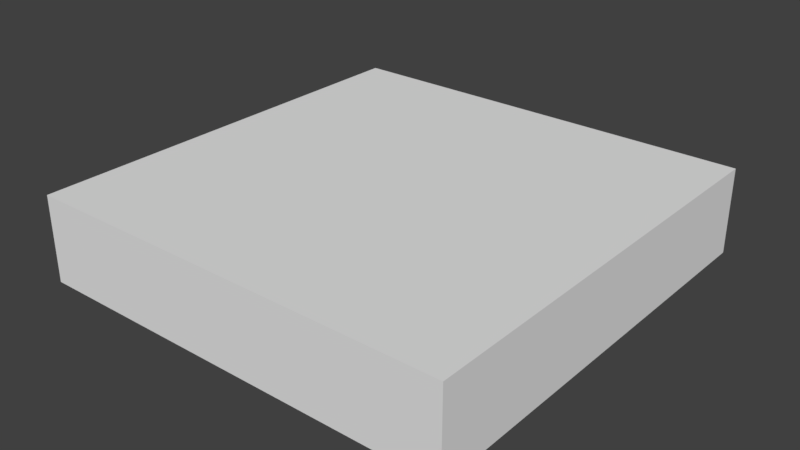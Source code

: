 # Source: emptyTile1.blend  (saved by Blender 2.78.0; exported with 4.5.12 LTS)
import bpy
from mathutils import Matrix  # noqa: F401  (used for matrix-valued properties, if any)

bpy.ops.wm.read_factory_settings(use_empty=True)
scene = bpy.context.scene
scene.name = 'Scene'

# ---- collections
col_collection_1 = bpy.data.collections.new('Collection 1'); scene.collection.children.link(col_collection_1)

# ---- materials (node trees are filled in below, after node groups)
mat_emptytile_mat = bpy.data.materials.new('emptyTile_mat')
mat_emptytile_mat.alpha_threshold = 0.0
mat_emptytile_mat.use_transparent_shadow = False
mat_emptytile_mat.roughness = 0.5

# ---- material node trees

# ---- world
world_world = bpy.data.worlds.new('World'); scene.world = world_world
world_world.color = (0.05088, 0.05088, 0.05088)
world_world.use_sun_shadow = False
world_world.sun_shadow_jitter_overblur = 0.0
world_world.cycles.sampling_method = 'MANUAL'

# ---- meshes
me_cube_001 = bpy.data.meshes.new('Cube.001')
me_cube_001.from_pydata([(-0.04, -0.04, 0.0), (0.04, -0.04, 0.0), (-0.04, 0.04, 0.0), (0.04, 0.04, 0.0), (-0.04, 0.0, 0.0), (0.0, -0.04, 0.0), (0.04, 0.0, 0.0), (0.0, 0.04, 0.0), (-0.04, -0.02, 0.0), (0.02, -0.04, 0.0), (0.04, 0.02, 0.0), (-0.02, 0.04, 0.0), (-0.04, 0.02, 0.0), (-0.02, -0.04, 0.0), (0.04, -0.02, 0.0), (0.02, 0.04, 0.0), (-0.04, -0.03, 0.0), (0.03, -0.04, 0.0), (0.04, 0.03, 0.0), (-0.03, 0.04, 0.0), (-0.04, 0.01, 0.0), (-0.01, -0.04, 0.0), (0.04, -0.01, 0.0), (0.01, 0.04, 0.0), (-0.04, -0.01, 0.0), (0.01, -0.04, 0.0), (0.04, 0.01, 0.0), (-0.01, 0.04, 0.0), (-0.04, 0.03, 0.0), (-0.03, -0.04, 0.0), (0.04, -0.03, 0.0), (0.03, 0.04, 0.0), (-0.04, -0.035, 0.0), (0.035, -0.04, 0.0), (0.04, 0.035, 0.0), (-0.035, 0.04, 0.0), (-0.04, 0.005, 0.0), (-0.005, -0.04, 0.0), (0.04, -0.005, 0.0), (0.005, 0.04, 0.0), (-0.04, -0.015, 0.0), (0.015, -0.04, 0.0), (0.04, 0.015, 0.0), (-0.015, 0.04, 0.0), (-0.04, 0.025, 0.0), (-0.025, -0.04, 0.0), (0.04, -0.025, 0.0), (0.025, 0.04, 0.0), (-0.04, -0.025, 0.0), (0.025, -0.04, 0.0), (0.04, 0.025, 0.0), (-0.025, 0.04, 0.0), (-0.04, 0.015, 0.0), (-0.015, -0.04, 0.0), (0.04, -0.015, 0.0), (0.015, 0.04, 0.0), (-0.04, -0.005, 0.0), (0.005, -0.04, 0.0), (0.04, 0.005, 0.0), (-0.005, 0.04, 0.0), (-0.04, 0.035, 0.0), (-0.035, -0.04, 0.0), (0.04, -0.035, 0.0), (0.035, 0.04, 0.0), (-0.04, -0.04, 2.0), (0.04, -0.04, 2.0), (-0.04, 0.04, 2.0), (0.04, 0.04, 2.0), (-0.04, 0.0, 2.0), (0.0, -0.04, 2.0), (0.04, 0.0, 2.0), (0.0, 0.04, 2.0), (0.0, 0.0, 2.0), (-0.04, -0.02, 2.0), (0.02, -0.04, 2.0), (0.04, 0.02, 2.0), (-0.02, 0.04, 2.0), (-0.04, 0.02, 2.0), (-0.02, -0.04, 2.0), (0.04, -0.02, 2.0), (0.02, 0.04, 2.0), (0.0, 0.02, 2.0), (0.0, -0.02, 2.0), (-0.02, 0.0, 2.0), (0.02, 0.0, 2.0), (0.02, -0.02, 2.0), (-0.02, -0.02, 2.0), (-0.02, 0.02, 2.0), (0.02, 0.02, 2.0), (-0.04, -0.03, 2.0), (0.03, -0.04, 2.0), (0.04, 0.03, 2.0), (-0.03, 0.04, 2.0), (-0.04, 0.01, 2.0), (-0.01, -0.04, 2.0), (0.04, -0.01, 2.0), (0.01, 0.04, 2.0), (0.0, 0.03, 2.0), (0.0, -0.01, 2.0), (-0.03, 0.0, 2.0), (0.01, 0.0, 2.0), (-0.04, -0.01, 2.0), (0.01, -0.04, 2.0), (0.04, 0.01, 2.0), (-0.01, 0.04, 2.0), (-0.04, 0.03, 2.0), (-0.03, -0.04, 2.0), (0.04, -0.03, 2.0), (0.03, 0.04, 2.0), (0.0, 0.01, 2.0), (0.0, -0.03, 2.0), (-0.01, 0.0, 2.0), (0.03, 0.0, 2.0), (0.02, -0.01, 2.0), (0.02, -0.03, 2.0), (0.01, -0.02, 2.0), (0.03, -0.02, 2.0), (-0.02, -0.01, 2.0), (-0.02, -0.03, 2.0), (-0.03, -0.02, 2.0), (-0.01, -0.02, 2.0), (-0.02, 0.03, 2.0), (-0.02, 0.01, 2.0), (-0.03, 0.02, 2.0), (-0.01, 0.02, 2.0), (0.02, 0.03, 2.0), (0.02, 0.01, 2.0), (0.01, 0.02, 2.0), (0.03, 0.02, 2.0), (0.03, 0.01, 2.0), (0.01, 0.01, 2.0), (0.01, 0.03, 2.0), (-0.01, 0.01, 2.0), (-0.03, 0.01, 2.0), (-0.03, 0.03, 2.0), (-0.01, -0.03, 2.0), (-0.03, -0.03, 2.0), (-0.03, -0.01, 2.0), (0.03, -0.03, 2.0), (0.01, -0.03, 2.0), (0.01, -0.01, 2.0), (0.03, -0.01, 2.0), (-0.01, -0.01, 2.0), (-0.01, 0.03, 2.0), (0.03, 0.03, 2.0), (-0.04, -0.035, 2.0), (0.035, -0.04, 2.0), (0.04, 0.035, 2.0), (-0.035, 0.04, 2.0), (-0.04, 0.005, 2.0), (-0.005, -0.04, 2.0), (0.04, -0.005, 2.0), (0.005, 0.04, 2.0), (0.0, 0.035, 2.0), (0.0, -0.005, 2.0), (-0.035, 0.0, 2.0), (0.005, 0.0, 2.0), (-0.04, -0.015, 2.0), (0.015, -0.04, 2.0), (0.04, 0.015, 2.0), (-0.015, 0.04, 2.0), (-0.04, 0.025, 2.0), (-0.025, -0.04, 2.0), (0.04, -0.025, 2.0), (0.025, 0.04, 2.0), (0.0, 0.015, 2.0), (0.0, -0.025, 2.0), (-0.015, 0.0, 2.0), (0.025, 0.0, 2.0), (0.02, -0.005, 2.0), (0.02, -0.025, 2.0), (0.005, -0.02, 2.0), (0.025, -0.02, 2.0), (-0.02, -0.005, 2.0), (-0.02, -0.025, 2.0), (-0.035, -0.02, 2.0), (-0.015, -0.02, 2.0), (-0.02, 0.035, 2.0), (-0.02, 0.015, 2.0), (-0.035, 0.02, 2.0), (-0.015, 0.02, 2.0), (0.02, 0.035, 2.0), (0.02, 0.015, 2.0), (0.005, 0.02, 2.0), (0.025, 0.02, 2.0), (-0.04, -0.025, 2.0), (0.025, -0.04, 2.0), (0.04, 0.025, 2.0), (-0.025, 0.04, 2.0), (-0.04, 0.015, 2.0), (-0.015, -0.04, 2.0), (0.04, -0.015, 2.0), (0.015, 0.04, 2.0), (0.0, 0.025, 2.0), (0.0, -0.015, 2.0), (-0.025, 0.0, 2.0), (0.015, 0.0, 2.0), (-0.04, -0.005, 2.0), (0.005, -0.04, 2.0), (0.04, 0.005, 2.0), (-0.005, 0.04, 2.0), (-0.04, 0.035, 2.0), (-0.035, -0.04, 2.0), (0.04, -0.035, 2.0), (0.035, 0.04, 2.0), (0.0, 0.005, 2.0), (0.0, -0.035, 2.0), (-0.005, 0.0, 2.0), (0.035, 0.0, 2.0), (0.02, -0.015, 2.0), (0.02, -0.035, 2.0), (0.015, -0.02, 2.0), (0.035, -0.02, 2.0), (-0.02, -0.015, 2.0), (-0.02, -0.035, 2.0), (-0.025, -0.02, 2.0), (-0.005, -0.02, 2.0), (-0.02, 0.025, 2.0), (-0.02, 0.005, 2.0), (-0.025, 0.02, 2.0), (-0.005, 0.02, 2.0), (0.02, 0.025, 2.0), (0.02, 0.005, 2.0), (0.015, 0.02, 2.0), (0.035, 0.02, 2.0), (0.03, 0.015, 2.0), (0.03, 0.005, 2.0), (0.025, 0.01, 2.0), (0.035, 0.01, 2.0), (0.01, 0.015, 2.0), (0.01, 0.005, 2.0), (0.005, 0.01, 2.0), (0.015, 0.01, 2.0), (0.01, 0.035, 2.0), (0.01, 0.025, 2.0), (0.005, 0.03, 2.0), (0.015, 0.03, 2.0), (-0.01, 0.015, 2.0), (-0.01, 0.005, 2.0), (-0.015, 0.01, 2.0), (-0.005, 0.01, 2.0), (-0.03, 0.015, 2.0), (-0.03, 0.005, 2.0), (-0.035, 0.01, 2.0), (-0.025, 0.01, 2.0), (-0.03, 0.035, 2.0), (-0.03, 0.025, 2.0), (-0.035, 0.03, 2.0), (-0.025, 0.03, 2.0), (-0.01, -0.025, 2.0), (-0.01, -0.035, 2.0), (-0.015, -0.03, 2.0), (-0.005, -0.03, 2.0), (-0.03, -0.025, 2.0), (-0.03, -0.035, 2.0), (-0.035, -0.03, 2.0), (-0.025, -0.03, 2.0), (-0.03, -0.005, 2.0), (-0.03, -0.015, 2.0), (-0.035, -0.01, 2.0), (-0.025, -0.01, 2.0), (0.03, -0.025, 2.0), (0.03, -0.035, 2.0), (0.025, -0.03, 2.0), (0.035, -0.03, 2.0), (0.01, -0.025, 2.0), (0.01, -0.035, 2.0), (0.005, -0.03, 2.0), (0.015, -0.03, 2.0), (0.01, -0.005, 2.0), (0.01, -0.015, 2.0), (0.005, -0.01, 2.0), (0.015, -0.01, 2.0), (0.03, -0.005, 2.0), (0.03, -0.015, 2.0), (0.025, -0.01, 2.0), (0.035, -0.01, 2.0), (-0.01, -0.005, 2.0), (-0.01, -0.015, 2.0), (-0.015, -0.01, 2.0), (-0.005, -0.01, 2.0), (-0.01, 0.035, 2.0), (-0.01, 0.025, 2.0), (-0.015, 0.03, 2.0), (-0.005, 0.03, 2.0), (0.03, 0.035, 2.0), (0.03, 0.025, 2.0), (0.025, 0.03, 2.0), (0.035, 0.03, 2.0), (0.035, 0.025, 2.0), (0.025, 0.025, 2.0), (0.025, 0.035, 2.0), (-0.005, 0.025, 2.0), (-0.015, 0.025, 2.0), (-0.015, 0.035, 2.0), (-0.005, -0.015, 2.0), (-0.015, -0.015, 2.0), (-0.015, -0.005, 2.0), (0.035, -0.015, 2.0), (0.025, -0.015, 2.0), (0.025, -0.005, 2.0), (0.015, -0.015, 2.0), (0.005, -0.015, 2.0), (0.005, -0.005, 2.0), (0.015, -0.035, 2.0), (0.005, -0.035, 2.0), (0.005, -0.025, 2.0), (0.035, -0.035, 2.0), (0.025, -0.035, 2.0), (0.025, -0.025, 2.0), (-0.025, -0.015, 2.0), (-0.035, -0.015, 2.0), (-0.035, -0.005, 2.0), (-0.025, -0.035, 2.0), (-0.035, -0.035, 2.0), (-0.035, -0.025, 2.0), (-0.005, -0.035, 2.0), (-0.015, -0.035, 2.0), (-0.015, -0.025, 2.0), (-0.025, 0.025, 2.0), (-0.035, 0.025, 2.0), (-0.035, 0.035, 2.0), (-0.025, 0.005, 2.0), (-0.035, 0.005, 2.0), (-0.035, 0.015, 2.0), (-0.005, 0.005, 2.0), (-0.015, 0.005, 2.0), (-0.015, 0.015, 2.0), (0.015, 0.025, 2.0), (0.005, 0.025, 2.0), (0.005, 0.035, 2.0), (0.015, 0.005, 2.0), (0.005, 0.005, 2.0), (0.005, 0.015, 2.0), (0.035, 0.005, 2.0), (0.025, 0.005, 2.0), (0.025, 0.015, 2.0), (0.035, 0.015, 2.0), (0.015, 0.015, 2.0), (0.015, 0.035, 2.0), (-0.005, 0.015, 2.0), (-0.025, 0.015, 2.0), (-0.025, 0.035, 2.0), (-0.005, -0.025, 2.0), (-0.025, -0.025, 2.0), (-0.025, -0.005, 2.0), (0.035, -0.025, 2.0), (0.015, -0.025, 2.0), (0.015, -0.005, 2.0), (0.035, -0.005, 2.0), (-0.005, -0.005, 2.0), (-0.005, 0.035, 2.0), (0.035, 0.035, 2.0)], [], [(352, 147, 67, 204), (351, 153, 71, 200), (350, 154, 72, 207), (349, 151, 70, 208), (348, 169, 84, 196), (347, 170, 85, 211), (346, 163, 79, 212), (345, 173, 83, 195), (344, 174, 86, 215), (343, 166, 82, 216), (342, 177, 76, 188), (341, 178, 87, 219), (340, 165, 81, 220), (339, 181, 80, 192), (338, 182, 88, 223), (337, 159, 75, 224), (336, 225, 128, 184), (335, 226, 129, 227), (334, 199, 103, 228), (333, 229, 127, 183), (332, 230, 130, 231), (331, 222, 126, 232), (330, 233, 96, 152), (329, 234, 131, 235), (328, 221, 125, 236), (327, 237, 124, 180), (326, 238, 132, 239), (325, 205, 109, 240), (324, 241, 123, 179), (323, 242, 133, 243), (322, 218, 122, 244), (321, 245, 92, 148), (320, 246, 134, 247), (319, 217, 121, 248), (318, 249, 120, 176), (317, 250, 135, 251), (316, 206, 110, 252), (315, 253, 119, 175), (314, 254, 136, 255), (313, 214, 118, 256), (312, 257, 99, 155), (311, 258, 137, 259), (310, 213, 117, 260), (309, 261, 116, 172), (308, 262, 138, 263), (307, 203, 107, 264), (306, 265, 115, 171), (305, 266, 139, 267), (304, 210, 114, 268), (303, 269, 100, 156), (302, 270, 140, 271), (301, 209, 113, 272), (300, 273, 112, 168), (299, 274, 141, 275), (298, 191, 95, 276), (297, 277, 111, 167), (296, 278, 142, 279), (295, 194, 98, 280), (294, 281, 104, 160), (293, 282, 143, 283), (292, 193, 97, 284), (291, 285, 108, 164), (290, 286, 144, 287), (289, 187, 91, 288), (286, 289, 288, 144), (128, 224, 289, 286), (224, 75, 187, 289), (221, 290, 287, 125), (88, 184, 290, 221), (184, 128, 286, 290), (181, 291, 164, 80), (125, 287, 291, 181), (287, 144, 285, 291), (282, 292, 284, 143), (124, 220, 292, 282), (220, 81, 193, 292), (217, 293, 283, 121), (87, 180, 293, 217), (180, 124, 282, 293), (177, 294, 160, 76), (121, 283, 294, 177), (283, 143, 281, 294), (278, 295, 280, 142), (120, 216, 295, 278), (216, 82, 194, 295), (213, 296, 279, 117), (86, 176, 296, 213), (176, 120, 278, 296), (173, 297, 167, 83), (117, 279, 297, 173), (279, 142, 277, 297), (274, 298, 276, 141), (116, 212, 298, 274), (212, 79, 191, 298), (209, 299, 275, 113), (85, 172, 299, 209), (172, 116, 274, 299), (169, 300, 168, 84), (113, 275, 300, 169), (275, 141, 273, 300), (270, 301, 272, 140), (115, 211, 301, 270), (211, 85, 209, 301), (194, 302, 271, 98), (82, 171, 302, 194), (171, 115, 270, 302), (154, 303, 156, 72), (98, 271, 303, 154), (271, 140, 269, 303), (266, 304, 268, 139), (102, 158, 304, 266), (158, 74, 210, 304), (206, 305, 267, 110), (69, 198, 305, 206), (198, 102, 266, 305), (166, 306, 171, 82), (110, 267, 306, 166), (267, 139, 265, 306), (262, 307, 264, 138), (90, 146, 307, 262), (146, 65, 203, 307), (210, 308, 263, 114), (74, 186, 308, 210), (186, 90, 262, 308), (170, 309, 172, 85), (114, 263, 309, 170), (263, 138, 261, 309), (258, 310, 260, 137), (119, 215, 310, 258), (215, 86, 213, 310), (157, 311, 259, 101), (73, 175, 311, 157), (175, 119, 258, 311), (197, 312, 155, 68), (101, 259, 312, 197), (259, 137, 257, 312), (254, 313, 256, 136), (106, 162, 313, 254), (162, 78, 214, 313), (145, 314, 255, 89), (64, 202, 314, 145), (202, 106, 254, 314), (185, 315, 175, 73), (89, 255, 315, 185), (255, 136, 253, 315), (250, 316, 252, 135), (94, 150, 316, 250), (150, 69, 206, 316), (214, 317, 251, 118), (78, 190, 317, 214), (190, 94, 250, 317), (174, 318, 176, 86), (118, 251, 318, 174), (251, 135, 249, 318), (246, 319, 248, 134), (123, 219, 319, 246), (219, 87, 217, 319), (161, 320, 247, 105), (77, 179, 320, 161), (179, 123, 246, 320), (201, 321, 148, 66), (105, 247, 321, 201), (247, 134, 245, 321), (242, 322, 244, 133), (99, 195, 322, 242), (195, 83, 218, 322), (149, 323, 243, 93), (68, 155, 323, 149), (155, 99, 242, 323), (189, 324, 179, 77), (93, 243, 324, 189), (243, 133, 241, 324), (238, 325, 240, 132), (111, 207, 325, 238), (207, 72, 205, 325), (218, 326, 239, 122), (83, 167, 326, 218), (167, 111, 238, 326), (178, 327, 180, 87), (122, 239, 327, 178), (239, 132, 237, 327), (234, 328, 236, 131), (127, 223, 328, 234), (223, 88, 221, 328), (193, 329, 235, 97), (81, 183, 329, 193), (183, 127, 234, 329), (153, 330, 152, 71), (97, 235, 330, 153), (235, 131, 233, 330), (230, 331, 232, 130), (100, 196, 331, 230), (196, 84, 222, 331), (205, 332, 231, 109), (72, 156, 332, 205), (156, 100, 230, 332), (165, 333, 183, 81), (109, 231, 333, 165), (231, 130, 229, 333), (226, 334, 228, 129), (112, 208, 334, 226), (208, 70, 199, 334), (222, 335, 227, 126), (84, 168, 335, 222), (168, 112, 226, 335), (182, 336, 184, 88), (126, 227, 336, 182), (227, 129, 225, 336), (225, 337, 224, 128), (129, 228, 337, 225), (228, 103, 159, 337), (229, 338, 223, 127), (130, 232, 338, 229), (232, 126, 182, 338), (233, 339, 192, 96), (131, 236, 339, 233), (236, 125, 181, 339), (237, 340, 220, 124), (132, 240, 340, 237), (240, 109, 165, 340), (241, 341, 219, 123), (133, 244, 341, 241), (244, 122, 178, 341), (245, 342, 188, 92), (134, 248, 342, 245), (248, 121, 177, 342), (249, 343, 216, 120), (135, 252, 343, 249), (252, 110, 166, 343), (253, 344, 215, 119), (136, 256, 344, 253), (256, 118, 174, 344), (257, 345, 195, 99), (137, 260, 345, 257), (260, 117, 173, 345), (261, 346, 212, 116), (138, 264, 346, 261), (264, 107, 163, 346), (265, 347, 211, 115), (139, 268, 347, 265), (268, 114, 170, 347), (269, 348, 196, 100), (140, 272, 348, 269), (272, 113, 169, 348), (273, 349, 208, 112), (141, 276, 349, 273), (276, 95, 151, 349), (277, 350, 207, 111), (142, 280, 350, 277), (280, 98, 154, 350), (281, 351, 200, 104), (143, 284, 351, 281), (284, 97, 153, 351), (285, 352, 204, 108), (144, 288, 352, 285), (288, 91, 147, 352), (5, 57, 198, 69), (48, 16, 89, 185), (42, 10, 75, 159), (17, 33, 146, 90), (6, 58, 199, 70), (49, 17, 90, 186), (43, 11, 76, 160), (18, 34, 147, 91), (7, 59, 200, 71), (50, 18, 91, 187), (44, 12, 77, 161), (19, 35, 148, 92), (2, 60, 201, 66), (51, 19, 92, 188), (45, 13, 78, 162), (20, 36, 149, 93), (0, 61, 202, 64), (52, 20, 93, 189), (46, 14, 79, 163), (21, 37, 150, 94), (1, 62, 203, 65), (53, 21, 94, 190), (47, 15, 80, 164), (22, 38, 151, 95), (3, 63, 204, 67), (54, 22, 95, 191), (23, 39, 152, 96), (55, 23, 96, 192), (24, 40, 157, 101), (56, 24, 101, 197), (25, 41, 158, 102), (32, 0, 64, 145), (57, 25, 102, 198), (8, 48, 185, 73), (26, 42, 159, 103), (33, 1, 65, 146), (58, 26, 103, 199), (9, 49, 186, 74), (27, 43, 160, 104), (34, 3, 67, 147), (59, 27, 104, 200), (10, 50, 187, 75), (28, 44, 161, 105), (35, 2, 66, 148), (11, 51, 188, 76), (60, 28, 105, 201), (29, 45, 162, 106), (36, 4, 68, 149), (12, 52, 189, 77), (61, 29, 106, 202), (30, 46, 163, 107), (37, 5, 69, 150), (13, 53, 190, 78), (62, 30, 107, 203), (31, 47, 164, 108), (38, 6, 70, 151), (14, 54, 191, 79), (63, 31, 108, 204), (39, 7, 71, 152), (15, 55, 192, 80), (40, 8, 73, 157), (4, 56, 197, 68), (41, 9, 74, 158), (16, 32, 145, 89)])
_uv = me_cube_001.uv_layers.new(name='UVMap')
_uv.uv.foreach_set('vector', [0.9267, 0.9205, 0.9811, 0.9205, 0.9811, 0.9749, 0.9267, 0.9749, 0.4916, 0.9205, 0.546, 0.9205, 0.546, 0.9749, 0.4916, 0.9749, 0.4916, 0.4854, 0.546, 0.4854, 0.546, 0.5398, 0.4916, 0.5398, 0.9267, 0.4854, 0.9811, 0.4854, 0.9811, 0.5398, 0.9267, 0.5398, 0.7091, 0.4854, 0.7635, 0.4854, 0.7635, 0.5398, 0.7091, 0.5398, 0.7091, 0.2678, 0.7635, 0.2678, 0.7635, 0.3222, 0.7091, 0.3222, 0.9267, 0.2678, 0.9811, 0.2678, 0.9811, 0.3222, 0.9267, 0.3222, 0.274, 0.4854, 0.3284, 0.4854, 0.3284, 0.5398, 0.274, 0.5398, 0.274, 0.2678, 0.3284, 0.2678, 0.3284, 0.3222, 0.274, 0.3222, 0.4916, 0.2678, 0.546, 0.2678, 0.546, 0.3222, 0.4916, 0.3222, 0.274, 0.9205, 0.3284, 0.9205, 0.3284, 0.9749, 0.274, 0.9749, 0.274, 0.703, 0.3284, 0.703, 0.3284, 0.7573, 0.274, 0.7573, 0.4916, 0.703, 0.546, 0.703, 0.546, 0.7573, 0.4916, 0.7573, 0.7091, 0.9205, 0.7635, 0.9205, 0.7635, 0.9749, 0.7091, 0.9749, 0.7091, 0.703, 0.7635, 0.703, 0.7635, 0.7573, 0.7091, 0.7573, 0.9267, 0.703, 0.9811, 0.703, 0.9811, 0.7573, 0.9267, 0.7573, 0.8179, 0.703, 0.8723, 0.703, 0.8723, 0.7573, 0.8179, 0.7573, 0.8179, 0.5942, 0.8723, 0.5942, 0.8723, 0.6486, 0.8179, 0.6486, 0.9267, 0.5942, 0.9811, 0.5942, 0.9811, 0.6486, 0.9267, 0.6486, 0.6003, 0.703, 0.6547, 0.703, 0.6547, 0.7573, 0.6003, 0.7573, 0.6003, 0.5942, 0.6547, 0.5942, 0.6547, 0.6486, 0.6003, 0.6486, 0.7091, 0.5942, 0.7635, 0.5942, 0.7635, 0.6486, 0.7091, 0.6486, 0.6003, 0.9205, 0.6547, 0.9205, 0.6547, 0.9749, 0.6003, 0.9749, 0.6003, 0.8117, 0.6547, 0.8117, 0.6547, 0.8661, 0.6003, 0.8661, 0.7091, 0.8117, 0.7635, 0.8117, 0.7635, 0.8661, 0.7091, 0.8661, 0.3828, 0.703, 0.4372, 0.703, 0.4372, 0.7573, 0.3828, 0.7573, 0.3828, 0.5942, 0.4372, 0.5942, 0.4372, 0.6486, 0.3828, 0.6486, 0.4916, 0.5942, 0.546, 0.5942, 0.546, 0.6486, 0.4916, 0.6486, 0.1652, 0.703, 0.2196, 0.703, 0.2196, 0.7573, 0.1652, 0.7573, 0.1652, 0.5942, 0.2196, 0.5942, 0.2196, 0.6486, 0.1652, 0.6486, 0.274, 0.5942, 0.3284, 0.5942, 0.3284, 0.6486, 0.274, 0.6486, 0.1652, 0.9205, 0.2196, 0.9205, 0.2196, 0.9749, 0.1652, 0.9749, 0.1652, 0.8117, 0.2196, 0.8117, 0.2196, 0.8661, 0.1652, 0.8661, 0.274, 0.8117, 0.3284, 0.8117, 0.3284, 0.8661, 0.274, 0.8661, 0.3828, 0.2678, 0.4372, 0.2678, 0.4372, 0.3222, 0.3828, 0.3222, 0.3828, 0.159, 0.4372, 0.159, 0.4372, 0.2134, 0.3828, 0.2134, 0.4916, 0.159, 0.546, 0.159, 0.546, 0.2134, 0.4916, 0.2134, 0.1652, 0.2678, 0.2196, 0.2678, 0.2196, 0.3222, 0.1652, 0.3222, 0.1652, 0.159, 0.2196, 0.159, 0.2196, 0.2134, 0.1652, 0.2134, 0.274, 0.159, 0.3284, 0.159, 0.3284, 0.2134, 0.274, 0.2134, 0.1652, 0.4854, 0.2196, 0.4854, 0.2196, 0.5398, 0.1652, 0.5398, 0.1652, 0.3766, 0.2196, 0.3766, 0.2196, 0.431, 0.1652, 0.431, 0.274, 0.3766, 0.3284, 0.3766, 0.3284, 0.431, 0.274, 0.431, 0.8179, 0.2678, 0.8723, 0.2678, 0.8723, 0.3222, 0.8179, 0.3222, 0.8179, 0.159, 0.8723, 0.159, 0.8723, 0.2134, 0.8179, 0.2134, 0.9267, 0.159, 0.9811, 0.159, 0.9811, 0.2134, 0.9267, 0.2134, 0.6003, 0.2678, 0.6547, 0.2678, 0.6547, 0.3222, 0.6003, 0.3222, 0.6003, 0.159, 0.6547, 0.159, 0.6547, 0.2134, 0.6003, 0.2134, 0.7091, 0.159, 0.7635, 0.159, 0.7635, 0.2134, 0.7091, 0.2134, 0.6003, 0.4854, 0.6547, 0.4854, 0.6547, 0.5398, 0.6003, 0.5398, 0.6003, 0.3766, 0.6547, 0.3766, 0.6547, 0.431, 0.6003, 0.431, 0.7091, 0.3766, 0.7635, 0.3766, 0.7635, 0.431, 0.7091, 0.431, 0.8179, 0.4854, 0.8723, 0.4854, 0.8723, 0.5398, 0.8179, 0.5398, 0.8179, 0.3766, 0.8723, 0.3766, 0.8723, 0.431, 0.8179, 0.431, 0.9267, 0.3766, 0.9811, 0.3766, 0.9811, 0.431, 0.9267, 0.431, 0.3828, 0.4854, 0.4372, 0.4854, 0.4372, 0.5398, 0.3828, 0.5398, 0.3828, 0.3766, 0.4372, 0.3766, 0.4372, 0.431, 0.3828, 0.431, 0.4916, 0.3766, 0.546, 0.3766, 0.546, 0.431, 0.4916, 0.431, 0.3828, 0.9205, 0.4372, 0.9205, 0.4372, 0.9749, 0.3828, 0.9749, 0.3828, 0.8117, 0.4372, 0.8117, 0.4372, 0.8661, 0.3828, 0.8661, 0.4916, 0.8117, 0.546, 0.8117, 0.546, 0.8661, 0.4916, 0.8661, 0.8179, 0.9205, 0.8723, 0.9205, 0.8723, 0.9749, 0.8179, 0.9749, 0.8179, 0.8117, 0.8723, 0.8117, 0.8723, 0.8661, 0.8179, 0.8661, 0.9267, 0.8117, 0.9811, 0.8117, 0.9811, 0.8661, 0.9267, 0.8661, 0.8723, 0.8117, 0.9267, 0.8117, 0.9267, 0.8661, 0.8723, 0.8661, 0.8723, 0.7573, 0.9267, 0.7573, 0.9267, 0.8117, 0.8723, 0.8117, 0.9267, 0.7573, 0.9811, 0.7573, 0.9811, 0.8117, 0.9267, 0.8117, 0.7635, 0.8117, 0.8179, 0.8117, 0.8179, 0.8661, 0.7635, 0.8661, 0.7635, 0.7573, 0.8179, 0.7573, 0.8179, 0.8117, 0.7635, 0.8117, 0.8179, 0.7573, 0.8723, 0.7573, 0.8723, 0.8117, 0.8179, 0.8117, 0.7635, 0.9205, 0.8179, 0.9205, 0.8179, 0.9749, 0.7635, 0.9749, 0.7635, 0.8661, 0.8179, 0.8661, 0.8179, 0.9205, 0.7635, 0.9205, 0.8179, 0.8661, 0.8723, 0.8661, 0.8723, 0.9205, 0.8179, 0.9205, 0.4372, 0.8117, 0.4916, 0.8117, 0.4916, 0.8661, 0.4372, 0.8661, 0.4372, 0.7573, 0.4916, 0.7573, 0.4916, 0.8117, 0.4372, 0.8117, 0.4916, 0.7573, 0.546, 0.7573, 0.546, 0.8117, 0.4916, 0.8117, 0.3284, 0.8117, 0.3828, 0.8117, 0.3828, 0.8661, 0.3284, 0.8661, 0.3284, 0.7573, 0.3828, 0.7573, 0.3828, 0.8117, 0.3284, 0.8117, 0.3828, 0.7573, 0.4372, 0.7573, 0.4372, 0.8117, 0.3828, 0.8117, 0.3284, 0.9205, 0.3828, 0.9205, 0.3828, 0.9749, 0.3284, 0.9749, 0.3284, 0.8661, 0.3828, 0.8661, 0.3828, 0.9205, 0.3284, 0.9205, 0.3828, 0.8661, 0.4372, 0.8661, 0.4372, 0.9205, 0.3828, 0.9205, 0.4372, 0.3766, 0.4916, 0.3766, 0.4916, 0.431, 0.4372, 0.431, 0.4372, 0.3222, 0.4916, 0.3222, 0.4916, 0.3766, 0.4372, 0.3766, 0.4916, 0.3222, 0.546, 0.3222, 0.546, 0.3766, 0.4916, 0.3766, 0.3284, 0.3766, 0.3828, 0.3766, 0.3828, 0.431, 0.3284, 0.431, 0.3284, 0.3222, 0.3828, 0.3222, 0.3828, 0.3766, 0.3284, 0.3766, 0.3828, 0.3222, 0.4372, 0.3222, 0.4372, 0.3766, 0.3828, 0.3766, 0.3284, 0.4854, 0.3828, 0.4854, 0.3828, 0.5398, 0.3284, 0.5398, 0.3284, 0.431, 0.3828, 0.431, 0.3828, 0.4854, 0.3284, 0.4854, 0.3828, 0.431, 0.4372, 0.431, 0.4372, 0.4854, 0.3828, 0.4854, 0.8723, 0.3766, 0.9267, 0.3766, 0.9267, 0.431, 0.8723, 0.431, 0.8723, 0.3222, 0.9267, 0.3222, 0.9267, 0.3766, 0.8723, 0.3766, 0.9267, 0.3222, 0.9811, 0.3222, 0.9811, 0.3766, 0.9267, 0.3766, 0.7635, 0.3766, 0.8179, 0.3766, 0.8179, 0.431, 0.7635, 0.431, 0.7635, 0.3222, 0.8179, 0.3222, 0.8179, 0.3766, 0.7635, 0.3766, 0.8179, 0.3222, 0.8723, 0.3222, 0.8723, 0.3766, 0.8179, 0.3766, 0.7635, 0.4854, 0.8179, 0.4854, 0.8179, 0.5398, 0.7635, 0.5398, 0.7635, 0.431, 0.8179, 0.431, 0.8179, 0.4854, 0.7635, 0.4854, 0.8179, 0.431, 0.8723, 0.431, 0.8723, 0.4854, 0.8179, 0.4854, 0.6547, 0.3766, 0.7091, 0.3766, 0.7091, 0.431, 0.6547, 0.431, 0.6547, 0.3222, 0.7091, 0.3222, 0.7091, 0.3766, 0.6547, 0.3766, 0.7091, 0.3222, 0.7635, 0.3222, 0.7635, 0.3766, 0.7091, 0.3766, 0.546, 0.3766, 0.6003, 0.3766, 0.6003, 0.431, 0.546, 0.431, 0.546, 0.3222, 0.6003, 0.3222, 0.6003, 0.3766, 0.546, 0.3766, 0.6003, 0.3222, 0.6547, 0.3222, 0.6547, 0.3766, 0.6003, 0.3766, 0.546, 0.4854, 0.6003, 0.4854, 0.6003, 0.5398, 0.546, 0.5398, 0.546, 0.431, 0.6003, 0.431, 0.6003, 0.4854, 0.546, 0.4854, 0.6003, 0.431, 0.6547, 0.431, 0.6547, 0.4854, 0.6003, 0.4854, 0.6547, 0.159, 0.7091, 0.159, 0.7091, 0.2134, 0.6547, 0.2134, 0.6547, 0.1047, 0.7091, 0.1047, 0.7091, 0.159, 0.6547, 0.159, 0.7091, 0.1047, 0.7635, 0.1047, 0.7635, 0.159, 0.7091, 0.159, 0.546, 0.159, 0.6003, 0.159, 0.6003, 0.2134, 0.546, 0.2134, 0.546, 0.1047, 0.6003, 0.1047, 0.6003, 0.159, 0.546, 0.159, 0.6003, 0.1047, 0.6547, 0.1047, 0.6547, 0.159, 0.6003, 0.159, 0.546, 0.2678, 0.6003, 0.2678, 0.6003, 0.3222, 0.546, 0.3222, 0.546, 0.2134, 0.6003, 0.2134, 0.6003, 0.2678, 0.546, 0.2678, 0.6003, 0.2134, 0.6547, 0.2134, 0.6547, 0.2678, 0.6003, 0.2678, 0.8723, 0.159, 0.9267, 0.159, 0.9267, 0.2134, 0.8723, 0.2134, 0.8723, 0.1047, 0.9267, 0.1047, 0.9267, 0.159, 0.8723, 0.159, 0.9267, 0.1047, 0.9811, 0.1047, 0.9811, 0.159, 0.9267, 0.159, 0.7635, 0.159, 0.8179, 0.159, 0.8179, 0.2134, 0.7635, 0.2134, 0.7635, 0.1047, 0.8179, 0.1047, 0.8179, 0.159, 0.7635, 0.159, 0.8179, 0.1047, 0.8723, 0.1047, 0.8723, 0.159, 0.8179, 0.159, 0.7635, 0.2678, 0.8179, 0.2678, 0.8179, 0.3222, 0.7635, 0.3222, 0.7635, 0.2134, 0.8179, 0.2134, 0.8179, 0.2678, 0.7635, 0.2678, 0.8179, 0.2134, 0.8723, 0.2134, 0.8723, 0.2678, 0.8179, 0.2678, 0.2196, 0.3766, 0.274, 0.3766, 0.274, 0.431, 0.2196, 0.431, 0.2196, 0.3222, 0.274, 0.3222, 0.274, 0.3766, 0.2196, 0.3766, 0.274, 0.3222, 0.3284, 0.3222, 0.3284, 0.3766, 0.274, 0.3766, 0.1108, 0.3766, 0.1652, 0.3766, 0.1652, 0.431, 0.1108, 0.431, 0.1108, 0.3222, 0.1652, 0.3222, 0.1652, 0.3766, 0.1108, 0.3766, 0.1652, 0.3222, 0.2196, 0.3222, 0.2196, 0.3766, 0.1652, 0.3766, 0.1108, 0.4854, 0.1652, 0.4854, 0.1652, 0.5398, 0.1108, 0.5398, 0.1108, 0.431, 0.1652, 0.431, 0.1652, 0.4854, 0.1108, 0.4854, 0.1652, 0.431, 0.2196, 0.431, 0.2196, 0.4854, 0.1652, 0.4854, 0.2196, 0.159, 0.274, 0.159, 0.274, 0.2134, 0.2196, 0.2134, 0.2196, 0.1047, 0.274, 0.1047, 0.274, 0.159, 0.2196, 0.159, 0.274, 0.1047, 0.3284, 0.1047, 0.3284, 0.159, 0.274, 0.159, 0.1108, 0.159, 0.1652, 0.159, 0.1652, 0.2134, 0.1108, 0.2134, 0.1108, 0.1047, 0.1652, 0.1047, 0.1652, 0.159, 0.1108, 0.159, 0.1652, 0.1047, 0.2196, 0.1047, 0.2196, 0.159, 0.1652, 0.159, 0.1108, 0.2678, 0.1652, 0.2678, 0.1652, 0.3222, 0.1108, 0.3222, 0.1108, 0.2134, 0.1652, 0.2134, 0.1652, 0.2678, 0.1108, 0.2678, 0.1652, 0.2134, 0.2196, 0.2134, 0.2196, 0.2678, 0.1652, 0.2678, 0.4372, 0.159, 0.4916, 0.159, 0.4916, 0.2134, 0.4372, 0.2134, 0.4372, 0.1047, 0.4916, 0.1047, 0.4916, 0.159, 0.4372, 0.159, 0.4916, 0.1047, 0.546, 0.1047, 0.546, 0.159, 0.4916, 0.159, 0.3284, 0.159, 0.3828, 0.159, 0.3828, 0.2134, 0.3284, 0.2134, 0.3284, 0.1047, 0.3828, 0.1047, 0.3828, 0.159, 0.3284, 0.159, 0.3828, 0.1047, 0.4372, 0.1047, 0.4372, 0.159, 0.3828, 0.159, 0.3284, 0.2678, 0.3828, 0.2678, 0.3828, 0.3222, 0.3284, 0.3222, 0.3284, 0.2134, 0.3828, 0.2134, 0.3828, 0.2678, 0.3284, 0.2678, 0.3828, 0.2134, 0.4372, 0.2134, 0.4372, 0.2678, 0.3828, 0.2678, 0.2196, 0.8117, 0.274, 0.8117, 0.274, 0.8661, 0.2196, 0.8661, 0.2196, 0.7573, 0.274, 0.7573, 0.274, 0.8117, 0.2196, 0.8117, 0.274, 0.7573, 0.3284, 0.7573, 0.3284, 0.8117, 0.274, 0.8117, 0.1108, 0.8117, 0.1652, 0.8117, 0.1652, 0.8661, 0.1108, 0.8661, 0.1108, 0.7573, 0.1652, 0.7573, 0.1652, 0.8117, 0.1108, 0.8117, 0.1652, 0.7573, 0.2196, 0.7573, 0.2196, 0.8117, 0.1652, 0.8117, 0.1108, 0.9205, 0.1652, 0.9205, 0.1652, 0.9749, 0.1108, 0.9749, 0.1108, 0.8661, 0.1652, 0.8661, 0.1652, 0.9205, 0.1108, 0.9205, 0.1652, 0.8661, 0.2196, 0.8661, 0.2196, 0.9205, 0.1652, 0.9205, 0.2196, 0.5942, 0.274, 0.5942, 0.274, 0.6486, 0.2196, 0.6486, 0.2196, 0.5398, 0.274, 0.5398, 0.274, 0.5942, 0.2196, 0.5942, 0.274, 0.5398, 0.3284, 0.5398, 0.3284, 0.5942, 0.274, 0.5942, 0.1108, 0.5942, 0.1652, 0.5942, 0.1652, 0.6486, 0.1108, 0.6486, 0.1108, 0.5398, 0.1652, 0.5398, 0.1652, 0.5942, 0.1108, 0.5942, 0.1652, 0.5398, 0.2196, 0.5398, 0.2196, 0.5942, 0.1652, 0.5942, 0.1108, 0.703, 0.1652, 0.703, 0.1652, 0.7573, 0.1108, 0.7573, 0.1108, 0.6486, 0.1652, 0.6486, 0.1652, 0.703, 0.1108, 0.703, 0.1652, 0.6486, 0.2196, 0.6486, 0.2196, 0.703, 0.1652, 0.703, 0.4372, 0.5942, 0.4916, 0.5942, 0.4916, 0.6486, 0.4372, 0.6486, 0.4372, 0.5398, 0.4916, 0.5398, 0.4916, 0.5942, 0.4372, 0.5942, 0.4916, 0.5398, 0.546, 0.5398, 0.546, 0.5942, 0.4916, 0.5942, 0.3284, 0.5942, 0.3828, 0.5942, 0.3828, 0.6486, 0.3284, 0.6486, 0.3284, 0.5398, 0.3828, 0.5398, 0.3828, 0.5942, 0.3284, 0.5942, 0.3828, 0.5398, 0.4372, 0.5398, 0.4372, 0.5942, 0.3828, 0.5942, 0.3284, 0.703, 0.3828, 0.703, 0.3828, 0.7573, 0.3284, 0.7573, 0.3284, 0.6486, 0.3828, 0.6486, 0.3828, 0.703, 0.3284, 0.703, 0.3828, 0.6486, 0.4372, 0.6486, 0.4372, 0.703, 0.3828, 0.703, 0.6547, 0.8117, 0.7091, 0.8117, 0.7091, 0.8661, 0.6547, 0.8661, 0.6547, 0.7573, 0.7091, 0.7573, 0.7091, 0.8117, 0.6547, 0.8117, 0.7091, 0.7573, 0.7635, 0.7573, 0.7635, 0.8117, 0.7091, 0.8117, 0.546, 0.8117, 0.6003, 0.8117, 0.6003, 0.8661, 0.546, 0.8661, 0.546, 0.7573, 0.6003, 0.7573, 0.6003, 0.8117, 0.546, 0.8117, 0.6003, 0.7573, 0.6547, 0.7573, 0.6547, 0.8117, 0.6003, 0.8117, 0.546, 0.9205, 0.6003, 0.9205, 0.6003, 0.9749, 0.546, 0.9749, 0.546, 0.8661, 0.6003, 0.8661, 0.6003, 0.9205, 0.546, 0.9205, 0.6003, 0.8661, 0.6547, 0.8661, 0.6547, 0.9205, 0.6003, 0.9205, 0.6547, 0.5942, 0.7091, 0.5942, 0.7091, 0.6486, 0.6547, 0.6486, 0.6547, 0.5398, 0.7091, 0.5398, 0.7091, 0.5942, 0.6547, 0.5942, 0.7091, 0.5398, 0.7635, 0.5398, 0.7635, 0.5942, 0.7091, 0.5942, 0.546, 0.5942, 0.6003, 0.5942, 0.6003, 0.6486, 0.546, 0.6486, 0.546, 0.5398, 0.6003, 0.5398, 0.6003, 0.5942, 0.546, 0.5942, 0.6003, 0.5398, 0.6547, 0.5398, 0.6547, 0.5942, 0.6003, 0.5942, 0.546, 0.703, 0.6003, 0.703, 0.6003, 0.7573, 0.546, 0.7573, 0.546, 0.6486, 0.6003, 0.6486, 0.6003, 0.703, 0.546, 0.703, 0.6003, 0.6486, 0.6547, 0.6486, 0.6547, 0.703, 0.6003, 0.703, 0.8723, 0.5942, 0.9267, 0.5942, 0.9267, 0.6486, 0.8723, 0.6486, 0.8723, 0.5398, 0.9267, 0.5398, 0.9267, 0.5942, 0.8723, 0.5942, 0.9267, 0.5398, 0.9811, 0.5398, 0.9811, 0.5942, 0.9267, 0.5942, 0.7635, 0.5942, 0.8179, 0.5942, 0.8179, 0.6486, 0.7635, 0.6486, 0.7635, 0.5398, 0.8179, 0.5398, 0.8179, 0.5942, 0.7635, 0.5942, 0.8179, 0.5398, 0.8723, 0.5398, 0.8723, 0.5942, 0.8179, 0.5942, 0.7635, 0.703, 0.8179, 0.703, 0.8179, 0.7573, 0.7635, 0.7573, 0.7635, 0.6486, 0.8179, 0.6486, 0.8179, 0.703, 0.7635, 0.703, 0.8179, 0.6486, 0.8723, 0.6486, 0.8723, 0.703, 0.8179, 0.703, 0.8723, 0.703, 0.9267, 0.703, 0.9267, 0.7573, 0.8723, 0.7573, 0.8723, 0.6486, 0.9267, 0.6486, 0.9267, 0.703, 0.8723, 0.703, 0.9267, 0.6486, 0.9811, 0.6486, 0.9811, 0.703, 0.9267, 0.703, 0.6547, 0.703, 0.7091, 0.703, 0.7091, 0.7573, 0.6547, 0.7573, 0.6547, 0.6486, 0.7091, 0.6486, 0.7091, 0.703, 0.6547, 0.703, 0.7091, 0.6486, 0.7635, 0.6486, 0.7635, 0.703, 0.7091, 0.703, 0.6547, 0.9205, 0.7091, 0.9205, 0.7091, 0.9749, 0.6547, 0.9749, 0.6547, 0.8661, 0.7091, 0.8661, 0.7091, 0.9205, 0.6547, 0.9205, 0.7091, 0.8661, 0.7635, 0.8661, 0.7635, 0.9205, 0.7091, 0.9205, 0.4372, 0.703, 0.4916, 0.703, 0.4916, 0.7573, 0.4372, 0.7573, 0.4372, 0.6486, 0.4916, 0.6486, 0.4916, 0.703, 0.4372, 0.703, 0.4916, 0.6486, 0.546, 0.6486, 0.546, 0.703, 0.4916, 0.703, 0.2196, 0.703, 0.274, 0.703, 0.274, 0.7573, 0.2196, 0.7573, 0.2196, 0.6486, 0.274, 0.6486, 0.274, 0.703, 0.2196, 0.703, 0.274, 0.6486, 0.3284, 0.6486, 0.3284, 0.703, 0.274, 0.703, 0.2196, 0.9205, 0.274, 0.9205, 0.274, 0.9749, 0.2196, 0.9749, 0.2196, 0.8661, 0.274, 0.8661, 0.274, 0.9205, 0.2196, 0.9205, 0.274, 0.8661, 0.3284, 0.8661, 0.3284, 0.9205, 0.274, 0.9205, 0.4372, 0.2678, 0.4916, 0.2678, 0.4916, 0.3222, 0.4372, 0.3222, 0.4372, 0.2134, 0.4916, 0.2134, 0.4916, 0.2678, 0.4372, 0.2678, 0.4916, 0.2134, 0.546, 0.2134, 0.546, 0.2678, 0.4916, 0.2678, 0.2196, 0.2678, 0.274, 0.2678, 0.274, 0.3222, 0.2196, 0.3222, 0.2196, 0.2134, 0.274, 0.2134, 0.274, 0.2678, 0.2196, 0.2678, 0.274, 0.2134, 0.3284, 0.2134, 0.3284, 0.2678, 0.274, 0.2678, 0.2196, 0.4854, 0.274, 0.4854, 0.274, 0.5398, 0.2196, 0.5398, 0.2196, 0.431, 0.274, 0.431, 0.274, 0.4854, 0.2196, 0.4854, 0.274, 0.431, 0.3284, 0.431, 0.3284, 0.4854, 0.274, 0.4854, 0.8723, 0.2678, 0.9267, 0.2678, 0.9267, 0.3222, 0.8723, 0.3222, 0.8723, 0.2134, 0.9267, 0.2134, 0.9267, 0.2678, 0.8723, 0.2678, 0.9267, 0.2134, 0.9811, 0.2134, 0.9811, 0.2678, 0.9267, 0.2678, 0.6547, 0.2678, 0.7091, 0.2678, 0.7091, 0.3222, 0.6547, 0.3222, 0.6547, 0.2134, 0.7091, 0.2134, 0.7091, 0.2678, 0.6547, 0.2678, 0.7091, 0.2134, 0.7635, 0.2134, 0.7635, 0.2678, 0.7091, 0.2678, 0.6547, 0.4854, 0.7091, 0.4854, 0.7091, 0.5398, 0.6547, 0.5398, 0.6547, 0.431, 0.7091, 0.431, 0.7091, 0.4854, 0.6547, 0.4854, 0.7091, 0.431, 0.7635, 0.431, 0.7635, 0.4854, 0.7091, 0.4854, 0.8723, 0.4854, 0.9267, 0.4854, 0.9267, 0.5398, 0.8723, 0.5398, 0.8723, 0.431, 0.9267, 0.431, 0.9267, 0.4854, 0.8723, 0.4854, 0.9267, 0.431, 0.9811, 0.431, 0.9811, 0.4854, 0.9267, 0.4854, 0.4372, 0.4854, 0.4916, 0.4854, 0.4916, 0.5398, 0.4372, 0.5398, 0.4372, 0.431, 0.4916, 0.431, 0.4916, 0.4854, 0.4372, 0.4854, 0.4916, 0.431, 0.546, 0.431, 0.546, 0.4854, 0.4916, 0.4854, 0.4372, 0.9205, 0.4916, 0.9205, 0.4916, 0.9749, 0.4372, 0.9749, 0.4372, 0.8661, 0.4916, 0.8661, 0.4916, 0.9205, 0.4372, 0.9205, 0.4916, 0.8661, 0.546, 0.8661, 0.546, 0.9205, 0.4916, 0.9205, 0.8723, 0.9205, 0.9267, 0.9205, 0.9267, 0.9749, 0.8723, 0.9749, 0.8723, 0.8661, 0.9267, 0.8661, 0.9267, 0.9205, 0.8723, 0.9205, 0.9267, 0.8661, 0.9811, 0.8661, 0.9811, 0.9205, 0.9267, 0.9205, 0.2738, 0.04743, 0.2737, 0.05197, 0.01311, 0.05197, 0.01318, 0.04743, 0.06969, 0.7345, 0.07424, 0.7345, 0.07424, 0.9951, 0.06969, 0.995, 0.05964, 0.1979, 0.06418, 0.1979, 0.06418, 0.4585, 0.05964, 0.4584, 0.2733, 0.07471, 0.2733, 0.07925, 0.0127, 0.07925, 0.01277, 0.07471, 0.046, 0.1977, 0.05054, 0.1977, 0.05054, 0.4583, 0.046, 0.4582, 0.2734, 0.07016, 0.2733, 0.07471, 0.01277, 0.07471, 0.01284, 0.07016, 0.05771, 0.4661, 0.06226, 0.4662, 0.06226, 0.7267, 0.05771, 0.7267, 0.07328, 0.1981, 0.07782, 0.1981, 0.07782, 0.4587, 0.07328, 0.4586, 0.04407, 0.4659, 0.04862, 0.466, 0.04862, 0.7265, 0.04407, 0.7265, 0.06873, 0.198, 0.07328, 0.1981, 0.07328, 0.4586, 0.06873, 0.4586, 0.02423, 0.7338, 0.02877, 0.7338, 0.02877, 0.9944, 0.02423, 0.9943, 0.07135, 0.4663, 0.0759, 0.4664, 0.0759, 0.7269, 0.07135, 0.7269, 0.01059, 0.7336, 0.01513, 0.7336, 0.01513, 0.9942, 0.01059, 0.9941, 0.0668, 0.4662, 0.07135, 0.4663, 0.07135, 0.7269, 0.0668, 0.7268, 0.2741, 0.02469, 0.274, 0.02924, 0.01345, 0.02924, 0.01352, 0.02469, 0.03787, 0.734, 0.04241, 0.7341, 0.04241, 0.9946, 0.03787, 0.9946, 0.2743, 0.01105, 0.2742, 0.0156, 0.01366, 0.0156, 0.01373, 0.01105, 0.03332, 0.7339, 0.03787, 0.734, 0.03787, 0.9946, 0.03332, 0.9945, 0.02326, 0.1973, 0.02781, 0.1974, 0.02781, 0.458, 0.02326, 0.4579, 0.2739, 0.03833, 0.2738, 0.04288, 0.01325, 0.04288, 0.01332, 0.03833, 0.009624, 0.1971, 0.01417, 0.1972, 0.01417, 0.4578, 0.009624, 0.4577, 0.274, 0.03379, 0.2739, 0.03833, 0.01332, 0.03833, 0.01339, 0.03379, 0.02134, 0.4656, 0.02588, 0.4656, 0.02588, 0.7262, 0.02134, 0.7261, 0.0369, 0.1975, 0.04145, 0.1976, 0.04145, 0.4582, 0.0369, 0.4581, 0.007698, 0.4654, 0.01224, 0.4654, 0.01224, 0.726, 0.007698, 0.7259, 0.03236, 0.1975, 0.0369, 0.1975, 0.0369, 0.4581, 0.03236, 0.458, 0.03498, 0.4658, 0.03952, 0.4658, 0.03952, 0.7264, 0.03498, 0.7263, 0.03043, 0.4657, 0.03498, 0.4658, 0.03498, 0.7263, 0.03043, 0.7263, 0.05605, 0.7343, 0.0606, 0.7343, 0.0606, 0.9949, 0.05605, 0.9948, 0.05151, 0.7342, 0.05605, 0.7343, 0.05605, 0.9948, 0.05151, 0.9948, 0.2736, 0.05652, 0.2735, 0.06107, 0.01298, 0.06107, 0.01304, 0.05652, 0.07878, 0.7346, 0.08333, 0.7347, 0.08333, 0.9952, 0.07878, 0.9952, 0.2737, 0.05197, 0.2736, 0.05652, 0.01304, 0.05652, 0.01311, 0.05197, 0.06514, 0.7344, 0.06969, 0.7345, 0.06969, 0.995, 0.06514, 0.995, 0.05509, 0.1978, 0.05964, 0.1979, 0.05964, 0.4584, 0.05509, 0.4584, 0.2733, 0.07925, 0.2732, 0.0838, 0.01264, 0.0838, 0.0127, 0.07925, 0.05054, 0.1977, 0.05509, 0.1978, 0.05509, 0.4584, 0.05054, 0.4583, 0.2735, 0.06561, 0.2734, 0.07016, 0.01284, 0.07016, 0.01291, 0.06561, 0.05316, 0.466, 0.05771, 0.4661, 0.05771, 0.7267, 0.05316, 0.7266, 0.07782, 0.1981, 0.08237, 0.1982, 0.08237, 0.4588, 0.07782, 0.4587, 0.04862, 0.466, 0.05316, 0.466, 0.05316, 0.7266, 0.04862, 0.7265, 0.06418, 0.1979, 0.06873, 0.198, 0.06873, 0.4586, 0.06418, 0.4585, 0.01968, 0.7337, 0.02423, 0.7338, 0.02423, 0.9943, 0.01968, 0.9943, 0.0759, 0.4664, 0.08044, 0.4664, 0.08044, 0.727, 0.0759, 0.7269, 0.06226, 0.4662, 0.0668, 0.4662, 0.0668, 0.7268, 0.06226, 0.7267, 0.01513, 0.7336, 0.01968, 0.7337, 0.01968, 0.9943, 0.01513, 0.9942, 0.2742, 0.02015, 0.2741, 0.02469, 0.01352, 0.02469, 0.01359, 0.02015, 0.04241, 0.7341, 0.04696, 0.7341, 0.04696, 0.9947, 0.04241, 0.9946, 0.02877, 0.7338, 0.03332, 0.7339, 0.03332, 0.9945, 0.02877, 0.9944, 0.2742, 0.0156, 0.2742, 0.02015, 0.01359, 0.02015, 0.01366, 0.0156, 0.01872, 0.1973, 0.02326, 0.1973, 0.02326, 0.4579, 0.01872, 0.4578, 0.2738, 0.04288, 0.2738, 0.04743, 0.01318, 0.04743, 0.01325, 0.04288, 0.274, 0.02924, 0.274, 0.03379, 0.01339, 0.03379, 0.01345, 0.02924, 0.01417, 0.1972, 0.01872, 0.1973, 0.01872, 0.4578, 0.01417, 0.4578, 0.01679, 0.4655, 0.02134, 0.4656, 0.02134, 0.7261, 0.01679, 0.7261, 0.04145, 0.1976, 0.046, 0.1977, 0.046, 0.4582, 0.04145, 0.4582, 0.02781, 0.1974, 0.03236, 0.1975, 0.03236, 0.458, 0.02781, 0.458, 0.01224, 0.4654, 0.01679, 0.4655, 0.01679, 0.7261, 0.01224, 0.726, 0.03952, 0.4658, 0.04407, 0.4659, 0.04407, 0.7265, 0.03952, 0.7264, 0.02588, 0.4656, 0.03043, 0.4657, 0.03043, 0.7263, 0.02588, 0.7262, 0.0606, 0.7343, 0.06514, 0.7344, 0.06514, 0.995, 0.0606, 0.9949, 0.04696, 0.7341, 0.05151, 0.7342, 0.05151, 0.9948, 0.04696, 0.9947, 0.2735, 0.06107, 0.2735, 0.06561, 0.01291, 0.06561, 0.01298, 0.06107, 0.07424, 0.7345, 0.07878, 0.7346, 0.07878, 0.9952, 0.07424, 0.9951])
me_cube_001.materials.append(mat_emptytile_mat)
me_cube_001.use_remesh_preserve_volume = False
me_cube_001.use_remesh_preserve_attributes = False
me_cube_001.use_mirror_vertex_groups = False
me_cube_001.update()

# ---- objects
ob_emptytile = bpy.data.objects.new('emptyTile', me_cube_001)

# ---- transforms, parenting, visibility, modifiers, constraints
ob_emptytile.location = (0.0, 0.0, 0.0)
ob_emptytile.scale = (625.0, 625.0, 5.0)
ob_emptytile.lineart.crease_threshold = 0.0

# ---- collection membership
col_collection_1.objects.link(ob_emptytile)

# ---- scene / render settings (as saved in the file)
scene.frame_start = 1; scene.frame_end = 250; scene.frame_set(1)
scene.render.engine = 'BLENDER_EEVEE_NEXT'
scene.render.resolution_percentage = 50
scene.render.dither_intensity = 0.0
scene.cycles.use_denoising = False
scene.cycles.samples = 128
scene.cycles.sampling_pattern = 'TABULATED_SOBOL'
scene.cycles.light_sampling_threshold = 0.0
scene.cycles.use_adaptive_sampling = False
scene.cycles.use_light_tree = False
scene.cycles.blur_glossy = 0.0
scene.cycles.sample_clamp_indirect = 0.0
scene.view_settings.view_transform = 'Standard'
bpy.context.view_layer.update()

# ---- added for rendering (the .blend has no active camera and no usable light): camera, sun
cam_auto = bpy.data.cameras.new('AutoCamera')
cam_auto.lens = 50.0
cam_auto.sensor_width = 36.0
cam_auto.clip_end = 1159.6
ob_auto_camera = bpy.data.objects.new('AutoCamera', cam_auto)
scene.collection.objects.link(ob_auto_camera)
ob_auto_camera.location = (66.0743, -79.2891, 57.8594)
ob_auto_camera.rotation_euler = (1.09748, -7.21219e-08, 0.694738)
scene.camera = ob_auto_camera
light_auto_sun = bpy.data.lights.new('AutoSun', 'SUN')
light_auto_sun.energy = 3.0
light_auto_sun.angle = 0.0523599
ob_auto_sun = bpy.data.objects.new('AutoSun', light_auto_sun)
scene.collection.objects.link(ob_auto_sun)
ob_auto_sun.rotation_euler = (0.872665, 0.174533, 0.523599)
bpy.context.view_layer.update()
